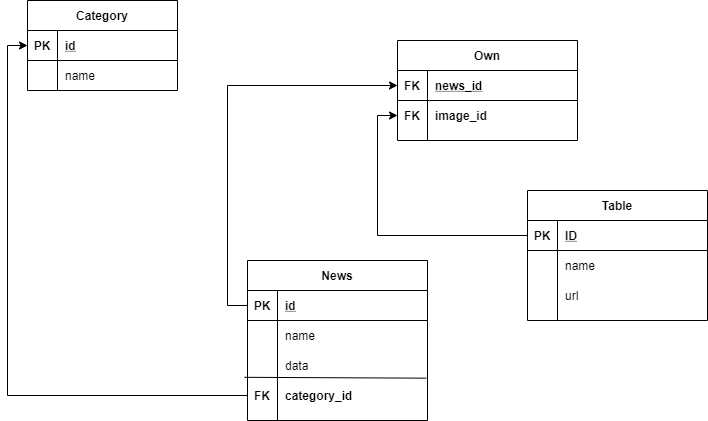

The diagram above was exported from draw.io. Its source (the exported page's mxGraphModel, read from the mxfile embedded in the PNG):
<mxGraphModel dx="1102" dy="557" grid="1" gridSize="10" guides="1" tooltips="1" connect="1" arrows="1" fold="1" page="1" pageScale="1" pageWidth="850" pageHeight="1100" math="0" shadow="0">
  <root>
    <mxCell id="0" />
    <mxCell id="1" parent="0" />
    <mxCell id="g_hxY4EdVUGvYIduEIKN-2" value="Category" style="shape=table;startSize=30;container=1;collapsible=1;childLayout=tableLayout;fixedRows=1;rowLines=0;fontStyle=1;align=center;resizeLast=1;" parent="1" vertex="1">
      <mxGeometry x="80" y="170" width="150" height="90" as="geometry" />
    </mxCell>
    <mxCell id="g_hxY4EdVUGvYIduEIKN-3" value="" style="shape=partialRectangle;collapsible=0;dropTarget=0;pointerEvents=0;fillColor=none;top=0;left=0;bottom=1;right=0;points=[[0,0.5],[1,0.5]];portConstraint=eastwest;" parent="g_hxY4EdVUGvYIduEIKN-2" vertex="1">
      <mxGeometry y="30" width="150" height="30" as="geometry" />
    </mxCell>
    <mxCell id="g_hxY4EdVUGvYIduEIKN-4" value="PK" style="shape=partialRectangle;connectable=0;fillColor=none;top=0;left=0;bottom=0;right=0;fontStyle=1;overflow=hidden;" parent="g_hxY4EdVUGvYIduEIKN-3" vertex="1">
      <mxGeometry width="30" height="30" as="geometry" />
    </mxCell>
    <mxCell id="g_hxY4EdVUGvYIduEIKN-5" value="id" style="shape=partialRectangle;connectable=0;fillColor=none;top=0;left=0;bottom=0;right=0;align=left;spacingLeft=6;fontStyle=5;overflow=hidden;" parent="g_hxY4EdVUGvYIduEIKN-3" vertex="1">
      <mxGeometry x="30" width="120" height="30" as="geometry" />
    </mxCell>
    <mxCell id="g_hxY4EdVUGvYIduEIKN-6" value="" style="shape=partialRectangle;collapsible=0;dropTarget=0;pointerEvents=0;fillColor=none;top=0;left=0;bottom=0;right=0;points=[[0,0.5],[1,0.5]];portConstraint=eastwest;" parent="g_hxY4EdVUGvYIduEIKN-2" vertex="1">
      <mxGeometry y="60" width="150" height="30" as="geometry" />
    </mxCell>
    <mxCell id="g_hxY4EdVUGvYIduEIKN-7" value="" style="shape=partialRectangle;connectable=0;fillColor=none;top=0;left=0;bottom=0;right=0;editable=1;overflow=hidden;" parent="g_hxY4EdVUGvYIduEIKN-6" vertex="1">
      <mxGeometry width="30" height="30" as="geometry" />
    </mxCell>
    <mxCell id="g_hxY4EdVUGvYIduEIKN-8" value="name" style="shape=partialRectangle;connectable=0;fillColor=none;top=0;left=0;bottom=0;right=0;align=left;spacingLeft=6;overflow=hidden;" parent="g_hxY4EdVUGvYIduEIKN-6" vertex="1">
      <mxGeometry x="30" width="120" height="30" as="geometry" />
    </mxCell>
    <mxCell id="g_hxY4EdVUGvYIduEIKN-15" value="News" style="shape=table;startSize=30;container=1;collapsible=1;childLayout=tableLayout;fixedRows=1;rowLines=0;fontStyle=1;align=center;resizeLast=1;" parent="1" vertex="1">
      <mxGeometry x="300" y="430" width="180" height="160" as="geometry" />
    </mxCell>
    <mxCell id="g_hxY4EdVUGvYIduEIKN-16" value="" style="shape=partialRectangle;collapsible=0;dropTarget=0;pointerEvents=0;fillColor=none;top=0;left=0;bottom=1;right=0;points=[[0,0.5],[1,0.5]];portConstraint=eastwest;" parent="g_hxY4EdVUGvYIduEIKN-15" vertex="1">
      <mxGeometry y="30" width="180" height="30" as="geometry" />
    </mxCell>
    <mxCell id="g_hxY4EdVUGvYIduEIKN-17" value="PK" style="shape=partialRectangle;connectable=0;fillColor=none;top=0;left=0;bottom=0;right=0;fontStyle=1;overflow=hidden;" parent="g_hxY4EdVUGvYIduEIKN-16" vertex="1">
      <mxGeometry width="30" height="30" as="geometry" />
    </mxCell>
    <mxCell id="g_hxY4EdVUGvYIduEIKN-18" value="id" style="shape=partialRectangle;connectable=0;fillColor=none;top=0;left=0;bottom=0;right=0;align=left;spacingLeft=6;fontStyle=5;overflow=hidden;" parent="g_hxY4EdVUGvYIduEIKN-16" vertex="1">
      <mxGeometry x="30" width="150" height="30" as="geometry" />
    </mxCell>
    <mxCell id="g_hxY4EdVUGvYIduEIKN-19" value="" style="shape=partialRectangle;collapsible=0;dropTarget=0;pointerEvents=0;fillColor=none;top=0;left=0;bottom=0;right=0;points=[[0,0.5],[1,0.5]];portConstraint=eastwest;" parent="g_hxY4EdVUGvYIduEIKN-15" vertex="1">
      <mxGeometry y="60" width="180" height="30" as="geometry" />
    </mxCell>
    <mxCell id="g_hxY4EdVUGvYIduEIKN-20" value="" style="shape=partialRectangle;connectable=0;fillColor=none;top=0;left=0;bottom=0;right=0;editable=1;overflow=hidden;" parent="g_hxY4EdVUGvYIduEIKN-19" vertex="1">
      <mxGeometry width="30" height="30" as="geometry" />
    </mxCell>
    <mxCell id="g_hxY4EdVUGvYIduEIKN-21" value="name" style="shape=partialRectangle;connectable=0;fillColor=none;top=0;left=0;bottom=0;right=0;align=left;spacingLeft=6;overflow=hidden;" parent="g_hxY4EdVUGvYIduEIKN-19" vertex="1">
      <mxGeometry x="30" width="150" height="30" as="geometry" />
    </mxCell>
    <mxCell id="g_hxY4EdVUGvYIduEIKN-22" value="" style="shape=partialRectangle;collapsible=0;dropTarget=0;pointerEvents=0;fillColor=none;top=0;left=0;bottom=0;right=0;points=[[0,0.5],[1,0.5]];portConstraint=eastwest;" parent="g_hxY4EdVUGvYIduEIKN-15" vertex="1">
      <mxGeometry y="90" width="180" height="30" as="geometry" />
    </mxCell>
    <mxCell id="g_hxY4EdVUGvYIduEIKN-23" value="" style="shape=partialRectangle;connectable=0;fillColor=none;top=0;left=0;bottom=0;right=0;editable=1;overflow=hidden;" parent="g_hxY4EdVUGvYIduEIKN-22" vertex="1">
      <mxGeometry width="30" height="30" as="geometry" />
    </mxCell>
    <mxCell id="g_hxY4EdVUGvYIduEIKN-24" value="data" style="shape=partialRectangle;connectable=0;fillColor=none;top=0;left=0;bottom=0;right=0;align=left;spacingLeft=6;overflow=hidden;" parent="g_hxY4EdVUGvYIduEIKN-22" vertex="1">
      <mxGeometry x="30" width="150" height="30" as="geometry" />
    </mxCell>
    <mxCell id="g_hxY4EdVUGvYIduEIKN-25" value="" style="shape=partialRectangle;collapsible=0;dropTarget=0;pointerEvents=0;fillColor=none;top=0;left=0;bottom=0;right=0;points=[[0,0.5],[1,0.5]];portConstraint=eastwest;" parent="g_hxY4EdVUGvYIduEIKN-15" vertex="1">
      <mxGeometry y="120" width="180" height="30" as="geometry" />
    </mxCell>
    <mxCell id="g_hxY4EdVUGvYIduEIKN-26" value="FK" style="shape=partialRectangle;connectable=0;fillColor=none;top=0;left=0;bottom=0;right=0;editable=1;overflow=hidden;fontStyle=1" parent="g_hxY4EdVUGvYIduEIKN-25" vertex="1">
      <mxGeometry width="30" height="30" as="geometry" />
    </mxCell>
    <mxCell id="g_hxY4EdVUGvYIduEIKN-27" value="category_id" style="shape=partialRectangle;connectable=0;fillColor=none;top=0;left=0;bottom=0;right=0;align=left;spacingLeft=6;overflow=hidden;fontStyle=1" parent="g_hxY4EdVUGvYIduEIKN-25" vertex="1">
      <mxGeometry x="30" width="150" height="30" as="geometry" />
    </mxCell>
    <mxCell id="g_hxY4EdVUGvYIduEIKN-29" value="" style="endArrow=none;html=1;entryX=0.993;entryY=-0.078;entryDx=0;entryDy=0;entryPerimeter=0;exitX=-0.017;exitY=-0.106;exitDx=0;exitDy=0;exitPerimeter=0;" parent="g_hxY4EdVUGvYIduEIKN-15" source="g_hxY4EdVUGvYIduEIKN-25" target="g_hxY4EdVUGvYIduEIKN-25" edge="1">
      <mxGeometry width="50" height="50" relative="1" as="geometry">
        <mxPoint x="70" y="100" as="sourcePoint" />
        <mxPoint x="120" y="50" as="targetPoint" />
      </mxGeometry>
    </mxCell>
    <mxCell id="g_hxY4EdVUGvYIduEIKN-30" value="Own" style="shape=table;startSize=30;container=1;collapsible=1;childLayout=tableLayout;fixedRows=1;rowLines=0;fontStyle=1;align=center;resizeLast=1;" parent="1" vertex="1">
      <mxGeometry x="450" y="210" width="180" height="100" as="geometry" />
    </mxCell>
    <mxCell id="g_hxY4EdVUGvYIduEIKN-31" value="" style="shape=partialRectangle;collapsible=0;dropTarget=0;pointerEvents=0;fillColor=none;top=0;left=0;bottom=1;right=0;points=[[0,0.5],[1,0.5]];portConstraint=eastwest;" parent="g_hxY4EdVUGvYIduEIKN-30" vertex="1">
      <mxGeometry y="30" width="180" height="30" as="geometry" />
    </mxCell>
    <mxCell id="g_hxY4EdVUGvYIduEIKN-32" value="FK" style="shape=partialRectangle;connectable=0;fillColor=none;top=0;left=0;bottom=0;right=0;fontStyle=1;overflow=hidden;" parent="g_hxY4EdVUGvYIduEIKN-31" vertex="1">
      <mxGeometry width="30" height="30" as="geometry" />
    </mxCell>
    <mxCell id="g_hxY4EdVUGvYIduEIKN-33" value="news_id" style="shape=partialRectangle;connectable=0;fillColor=none;top=0;left=0;bottom=0;right=0;align=left;spacingLeft=6;fontStyle=5;overflow=hidden;" parent="g_hxY4EdVUGvYIduEIKN-31" vertex="1">
      <mxGeometry x="30" width="150" height="30" as="geometry" />
    </mxCell>
    <mxCell id="g_hxY4EdVUGvYIduEIKN-34" value="" style="shape=partialRectangle;collapsible=0;dropTarget=0;pointerEvents=0;fillColor=none;top=0;left=0;bottom=0;right=0;points=[[0,0.5],[1,0.5]];portConstraint=eastwest;" parent="g_hxY4EdVUGvYIduEIKN-30" vertex="1">
      <mxGeometry y="60" width="180" height="30" as="geometry" />
    </mxCell>
    <mxCell id="g_hxY4EdVUGvYIduEIKN-35" value="FK" style="shape=partialRectangle;connectable=0;fillColor=none;top=0;left=0;bottom=0;right=0;editable=1;overflow=hidden;fontStyle=1" parent="g_hxY4EdVUGvYIduEIKN-34" vertex="1">
      <mxGeometry width="30" height="30" as="geometry" />
    </mxCell>
    <mxCell id="g_hxY4EdVUGvYIduEIKN-36" value="image_id" style="shape=partialRectangle;connectable=0;fillColor=none;top=0;left=0;bottom=0;right=0;align=left;spacingLeft=6;overflow=hidden;fontStyle=1" parent="g_hxY4EdVUGvYIduEIKN-34" vertex="1">
      <mxGeometry x="30" width="150" height="30" as="geometry" />
    </mxCell>
    <mxCell id="g_hxY4EdVUGvYIduEIKN-47" style="edgeStyle=orthogonalEdgeStyle;rounded=0;orthogonalLoop=1;jettySize=auto;html=1;exitX=0;exitY=0.5;exitDx=0;exitDy=0;entryX=0;entryY=0.5;entryDx=0;entryDy=0;" parent="1" source="g_hxY4EdVUGvYIduEIKN-25" target="g_hxY4EdVUGvYIduEIKN-3" edge="1">
      <mxGeometry relative="1" as="geometry" />
    </mxCell>
    <mxCell id="g_hxY4EdVUGvYIduEIKN-48" style="edgeStyle=orthogonalEdgeStyle;rounded=0;orthogonalLoop=1;jettySize=auto;html=1;exitX=0;exitY=0.5;exitDx=0;exitDy=0;entryX=0;entryY=0.5;entryDx=0;entryDy=0;" parent="1" source="g_hxY4EdVUGvYIduEIKN-16" target="g_hxY4EdVUGvYIduEIKN-31" edge="1">
      <mxGeometry relative="1" as="geometry" />
    </mxCell>
    <mxCell id="g_hxY4EdVUGvYIduEIKN-62" style="edgeStyle=orthogonalEdgeStyle;rounded=0;orthogonalLoop=1;jettySize=auto;html=1;exitX=0;exitY=0.5;exitDx=0;exitDy=0;entryX=0;entryY=0.5;entryDx=0;entryDy=0;" parent="1" source="pGaaZc8ptNGHMOW5yCHO-10" target="g_hxY4EdVUGvYIduEIKN-34" edge="1">
      <mxGeometry relative="1" as="geometry">
        <mxPoint x="610" y="415" as="sourcePoint" />
      </mxGeometry>
    </mxCell>
    <mxCell id="pGaaZc8ptNGHMOW5yCHO-9" value="Table" style="shape=table;startSize=30;container=1;collapsible=1;childLayout=tableLayout;fixedRows=1;rowLines=0;fontStyle=1;align=center;resizeLast=1;" vertex="1" parent="1">
      <mxGeometry x="580" y="360" width="180" height="130" as="geometry" />
    </mxCell>
    <mxCell id="pGaaZc8ptNGHMOW5yCHO-10" value="" style="shape=partialRectangle;collapsible=0;dropTarget=0;pointerEvents=0;fillColor=none;top=0;left=0;bottom=1;right=0;points=[[0,0.5],[1,0.5]];portConstraint=eastwest;" vertex="1" parent="pGaaZc8ptNGHMOW5yCHO-9">
      <mxGeometry y="30" width="180" height="30" as="geometry" />
    </mxCell>
    <mxCell id="pGaaZc8ptNGHMOW5yCHO-11" value="PK" style="shape=partialRectangle;connectable=0;fillColor=none;top=0;left=0;bottom=0;right=0;fontStyle=1;overflow=hidden;" vertex="1" parent="pGaaZc8ptNGHMOW5yCHO-10">
      <mxGeometry width="30" height="30" as="geometry" />
    </mxCell>
    <mxCell id="pGaaZc8ptNGHMOW5yCHO-12" value="ID" style="shape=partialRectangle;connectable=0;fillColor=none;top=0;left=0;bottom=0;right=0;align=left;spacingLeft=6;fontStyle=5;overflow=hidden;" vertex="1" parent="pGaaZc8ptNGHMOW5yCHO-10">
      <mxGeometry x="30" width="150" height="30" as="geometry" />
    </mxCell>
    <mxCell id="pGaaZc8ptNGHMOW5yCHO-13" value="" style="shape=partialRectangle;collapsible=0;dropTarget=0;pointerEvents=0;fillColor=none;top=0;left=0;bottom=0;right=0;points=[[0,0.5],[1,0.5]];portConstraint=eastwest;" vertex="1" parent="pGaaZc8ptNGHMOW5yCHO-9">
      <mxGeometry y="60" width="180" height="30" as="geometry" />
    </mxCell>
    <mxCell id="pGaaZc8ptNGHMOW5yCHO-14" value="" style="shape=partialRectangle;connectable=0;fillColor=none;top=0;left=0;bottom=0;right=0;editable=1;overflow=hidden;" vertex="1" parent="pGaaZc8ptNGHMOW5yCHO-13">
      <mxGeometry width="30" height="30" as="geometry" />
    </mxCell>
    <mxCell id="pGaaZc8ptNGHMOW5yCHO-15" value="name" style="shape=partialRectangle;connectable=0;fillColor=none;top=0;left=0;bottom=0;right=0;align=left;spacingLeft=6;overflow=hidden;" vertex="1" parent="pGaaZc8ptNGHMOW5yCHO-13">
      <mxGeometry x="30" width="150" height="30" as="geometry" />
    </mxCell>
    <mxCell id="pGaaZc8ptNGHMOW5yCHO-16" value="" style="shape=partialRectangle;collapsible=0;dropTarget=0;pointerEvents=0;fillColor=none;top=0;left=0;bottom=0;right=0;points=[[0,0.5],[1,0.5]];portConstraint=eastwest;" vertex="1" parent="pGaaZc8ptNGHMOW5yCHO-9">
      <mxGeometry y="90" width="180" height="30" as="geometry" />
    </mxCell>
    <mxCell id="pGaaZc8ptNGHMOW5yCHO-17" value="" style="shape=partialRectangle;connectable=0;fillColor=none;top=0;left=0;bottom=0;right=0;editable=1;overflow=hidden;" vertex="1" parent="pGaaZc8ptNGHMOW5yCHO-16">
      <mxGeometry width="30" height="30" as="geometry" />
    </mxCell>
    <mxCell id="pGaaZc8ptNGHMOW5yCHO-18" value="url" style="shape=partialRectangle;connectable=0;fillColor=none;top=0;left=0;bottom=0;right=0;align=left;spacingLeft=6;overflow=hidden;" vertex="1" parent="pGaaZc8ptNGHMOW5yCHO-16">
      <mxGeometry x="30" width="150" height="30" as="geometry" />
    </mxCell>
  </root>
</mxGraphModel>